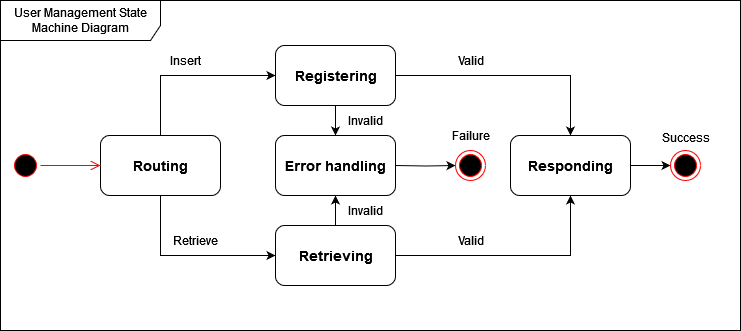

The diagram above was exported from draw.io. Its source (the exported page's mxGraphModel, read from the mxfile embedded in the PNG):
<mxGraphModel dx="723" dy="425" grid="1" gridSize="10" guides="1" tooltips="1" connect="1" arrows="1" fold="1" page="1" pageScale="1" pageWidth="850" pageHeight="1100" math="0" shadow="0">
  <root>
    <mxCell id="0" />
    <mxCell id="1" parent="0" />
    <mxCell id="44I57H7ZCh4htXtJdPf9-33" value="" style="rounded=0;whiteSpace=wrap;html=1;" parent="1" vertex="1">
      <mxGeometry width="740" height="330" as="geometry" />
    </mxCell>
    <mxCell id="44I57H7ZCh4htXtJdPf9-1" style="edgeStyle=orthogonalEdgeStyle;rounded=0;orthogonalLoop=1;jettySize=auto;html=1;exitX=0.5;exitY=1;exitDx=0;exitDy=0;entryX=0;entryY=0.5;entryDx=0;entryDy=0;" parent="1" source="44I57H7ZCh4htXtJdPf9-3" target="44I57H7ZCh4htXtJdPf9-11" edge="1">
      <mxGeometry relative="1" as="geometry" />
    </mxCell>
    <mxCell id="44I57H7ZCh4htXtJdPf9-2" style="edgeStyle=orthogonalEdgeStyle;rounded=0;orthogonalLoop=1;jettySize=auto;html=1;exitX=0.5;exitY=0;exitDx=0;exitDy=0;entryX=0;entryY=0.5;entryDx=0;entryDy=0;" parent="1" source="44I57H7ZCh4htXtJdPf9-3" target="44I57H7ZCh4htXtJdPf9-7" edge="1">
      <mxGeometry relative="1" as="geometry" />
    </mxCell>
    <mxCell id="44I57H7ZCh4htXtJdPf9-3" value="" style="rounded=1;whiteSpace=wrap;html=1;" parent="1" vertex="1">
      <mxGeometry x="100" y="135" width="120" height="60" as="geometry" />
    </mxCell>
    <mxCell id="44I57H7ZCh4htXtJdPf9-4" value="&lt;font style=&quot;font-size: 14px;&quot;&gt;Routing&lt;/font&gt;" style="text;align=center;fontStyle=1;verticalAlign=middle;spacingLeft=3;spacingRight=3;strokeColor=none;rotatable=0;points=[[0,0.5],[1,0.5]];portConstraint=eastwest;html=1;" parent="1" vertex="1">
      <mxGeometry x="120" y="152" width="80" height="26" as="geometry" />
    </mxCell>
    <mxCell id="44I57H7ZCh4htXtJdPf9-5" style="edgeStyle=orthogonalEdgeStyle;rounded=0;orthogonalLoop=1;jettySize=auto;html=1;exitX=1;exitY=0.5;exitDx=0;exitDy=0;" parent="1" source="44I57H7ZCh4htXtJdPf9-7" target="44I57H7ZCh4htXtJdPf9-14" edge="1">
      <mxGeometry relative="1" as="geometry" />
    </mxCell>
    <mxCell id="44I57H7ZCh4htXtJdPf9-6" style="edgeStyle=orthogonalEdgeStyle;rounded=0;orthogonalLoop=1;jettySize=auto;html=1;exitX=0.5;exitY=1;exitDx=0;exitDy=0;entryX=0.5;entryY=0;entryDx=0;entryDy=0;" parent="1" source="44I57H7ZCh4htXtJdPf9-7" target="44I57H7ZCh4htXtJdPf9-21" edge="1">
      <mxGeometry relative="1" as="geometry" />
    </mxCell>
    <mxCell id="44I57H7ZCh4htXtJdPf9-7" value="" style="rounded=1;whiteSpace=wrap;html=1;" parent="1" vertex="1">
      <mxGeometry x="275" y="45" width="120" height="60" as="geometry" />
    </mxCell>
    <mxCell id="44I57H7ZCh4htXtJdPf9-8" value="&lt;span style=&quot;font-size: 14px;&quot;&gt;Registering&lt;/span&gt;" style="text;align=center;fontStyle=1;verticalAlign=middle;spacingLeft=3;spacingRight=3;strokeColor=none;rotatable=0;points=[[0,0.5],[1,0.5]];portConstraint=eastwest;html=1;" parent="1" vertex="1">
      <mxGeometry x="295" y="62" width="80" height="26" as="geometry" />
    </mxCell>
    <mxCell id="44I57H7ZCh4htXtJdPf9-9" style="edgeStyle=orthogonalEdgeStyle;rounded=0;orthogonalLoop=1;jettySize=auto;html=1;exitX=1;exitY=0.5;exitDx=0;exitDy=0;entryX=0.5;entryY=1;entryDx=0;entryDy=0;" parent="1" source="44I57H7ZCh4htXtJdPf9-11" target="44I57H7ZCh4htXtJdPf9-14" edge="1">
      <mxGeometry relative="1" as="geometry" />
    </mxCell>
    <mxCell id="44I57H7ZCh4htXtJdPf9-10" style="edgeStyle=orthogonalEdgeStyle;rounded=0;orthogonalLoop=1;jettySize=auto;html=1;exitX=0.5;exitY=0;exitDx=0;exitDy=0;entryX=0.5;entryY=1;entryDx=0;entryDy=0;" parent="1" source="44I57H7ZCh4htXtJdPf9-11" target="44I57H7ZCh4htXtJdPf9-21" edge="1">
      <mxGeometry relative="1" as="geometry" />
    </mxCell>
    <mxCell id="44I57H7ZCh4htXtJdPf9-11" value="" style="rounded=1;whiteSpace=wrap;html=1;" parent="1" vertex="1">
      <mxGeometry x="275" y="225" width="120" height="60" as="geometry" />
    </mxCell>
    <mxCell id="44I57H7ZCh4htXtJdPf9-12" value="&lt;font style=&quot;font-size: 14px;&quot;&gt;Retrieving&lt;/font&gt;" style="text;align=center;fontStyle=1;verticalAlign=middle;spacingLeft=3;spacingRight=3;strokeColor=none;rotatable=0;points=[[0,0.5],[1,0.5]];portConstraint=eastwest;html=1;" parent="1" vertex="1">
      <mxGeometry x="295" y="242" width="80" height="26" as="geometry" />
    </mxCell>
    <mxCell id="44I57H7ZCh4htXtJdPf9-13" style="edgeStyle=orthogonalEdgeStyle;rounded=0;orthogonalLoop=1;jettySize=auto;html=1;exitX=1;exitY=0.5;exitDx=0;exitDy=0;entryX=0;entryY=0.5;entryDx=0;entryDy=0;" parent="1" source="44I57H7ZCh4htXtJdPf9-14" target="44I57H7ZCh4htXtJdPf9-16" edge="1">
      <mxGeometry relative="1" as="geometry" />
    </mxCell>
    <mxCell id="44I57H7ZCh4htXtJdPf9-14" value="" style="rounded=1;whiteSpace=wrap;html=1;" parent="1" vertex="1">
      <mxGeometry x="510" y="135" width="120" height="60" as="geometry" />
    </mxCell>
    <mxCell id="44I57H7ZCh4htXtJdPf9-15" value="&lt;span style=&quot;font-size: 14px;&quot;&gt;Responding&lt;/span&gt;" style="text;align=center;fontStyle=1;verticalAlign=middle;spacingLeft=3;spacingRight=3;strokeColor=none;rotatable=0;points=[[0,0.5],[1,0.5]];portConstraint=eastwest;html=1;" parent="1" vertex="1">
      <mxGeometry x="530" y="152" width="80" height="26" as="geometry" />
    </mxCell>
    <mxCell id="44I57H7ZCh4htXtJdPf9-16" value="" style="ellipse;html=1;shape=endState;fillColor=#000000;strokeColor=#ff0000;" parent="1" vertex="1">
      <mxGeometry x="670" y="150" width="30" height="30" as="geometry" />
    </mxCell>
    <mxCell id="44I57H7ZCh4htXtJdPf9-17" value="Insert" style="text;html=1;align=center;verticalAlign=middle;resizable=0;points=[];autosize=1;strokeColor=none;fillColor=none;" parent="1" vertex="1">
      <mxGeometry x="160" y="45" width="50" height="30" as="geometry" />
    </mxCell>
    <mxCell id="44I57H7ZCh4htXtJdPf9-18" value="Retrieve" style="text;html=1;align=center;verticalAlign=middle;resizable=0;points=[];autosize=1;strokeColor=none;fillColor=none;" parent="1" vertex="1">
      <mxGeometry x="160" y="225" width="70" height="30" as="geometry" />
    </mxCell>
    <mxCell id="44I57H7ZCh4htXtJdPf9-19" value="Valid" style="text;html=1;align=center;verticalAlign=middle;resizable=0;points=[];autosize=1;strokeColor=none;fillColor=none;" parent="1" vertex="1">
      <mxGeometry x="445" y="45" width="50" height="30" as="geometry" />
    </mxCell>
    <mxCell id="44I57H7ZCh4htXtJdPf9-20" value="Invalid" style="text;html=1;align=center;verticalAlign=middle;resizable=0;points=[];autosize=1;strokeColor=none;fillColor=none;" parent="1" vertex="1">
      <mxGeometry x="335" y="105" width="60" height="30" as="geometry" />
    </mxCell>
    <mxCell id="44I57H7ZCh4htXtJdPf9-21" value="" style="rounded=1;whiteSpace=wrap;html=1;" parent="1" vertex="1">
      <mxGeometry x="275" y="135" width="120" height="60" as="geometry" />
    </mxCell>
    <mxCell id="44I57H7ZCh4htXtJdPf9-22" value="&lt;span style=&quot;font-size: 14px;&quot;&gt;Error handling&lt;/span&gt;" style="text;align=center;fontStyle=1;verticalAlign=middle;spacingLeft=3;spacingRight=3;strokeColor=none;rotatable=0;points=[[0,0.5],[1,0.5]];portConstraint=eastwest;html=1;" parent="1" vertex="1">
      <mxGeometry x="295" y="152" width="80" height="26" as="geometry" />
    </mxCell>
    <mxCell id="44I57H7ZCh4htXtJdPf9-23" value="Invalid" style="text;html=1;align=center;verticalAlign=middle;resizable=0;points=[];autosize=1;strokeColor=none;fillColor=none;" parent="1" vertex="1">
      <mxGeometry x="335" y="195" width="60" height="30" as="geometry" />
    </mxCell>
    <mxCell id="44I57H7ZCh4htXtJdPf9-24" style="edgeStyle=orthogonalEdgeStyle;rounded=0;orthogonalLoop=1;jettySize=auto;html=1;exitX=1;exitY=0.5;exitDx=0;exitDy=0;entryX=0;entryY=0.5;entryDx=0;entryDy=0;" parent="1" target="44I57H7ZCh4htXtJdPf9-25" edge="1">
      <mxGeometry relative="1" as="geometry">
        <mxPoint x="395" y="165" as="sourcePoint" />
      </mxGeometry>
    </mxCell>
    <mxCell id="44I57H7ZCh4htXtJdPf9-25" value="" style="ellipse;html=1;shape=endState;fillColor=#000000;strokeColor=#ff0000;" parent="1" vertex="1">
      <mxGeometry x="455" y="150" width="30" height="30" as="geometry" />
    </mxCell>
    <mxCell id="44I57H7ZCh4htXtJdPf9-26" value="Valid" style="text;html=1;align=center;verticalAlign=middle;resizable=0;points=[];autosize=1;strokeColor=none;fillColor=none;" parent="1" vertex="1">
      <mxGeometry x="445" y="225" width="50" height="30" as="geometry" />
    </mxCell>
    <mxCell id="44I57H7ZCh4htXtJdPf9-27" value="Success" style="text;html=1;align=center;verticalAlign=middle;resizable=0;points=[];autosize=1;strokeColor=none;fillColor=none;" parent="1" vertex="1">
      <mxGeometry x="650" y="122" width="70" height="30" as="geometry" />
    </mxCell>
    <mxCell id="44I57H7ZCh4htXtJdPf9-28" value="Failure" style="text;html=1;align=center;verticalAlign=middle;resizable=0;points=[];autosize=1;strokeColor=none;fillColor=none;" parent="1" vertex="1">
      <mxGeometry x="440" y="120" width="60" height="30" as="geometry" />
    </mxCell>
    <mxCell id="44I57H7ZCh4htXtJdPf9-29" value="" style="ellipse;html=1;shape=startState;fillColor=#000000;strokeColor=#ff0000;" parent="1" vertex="1">
      <mxGeometry x="10" y="150" width="30" height="30" as="geometry" />
    </mxCell>
    <mxCell id="44I57H7ZCh4htXtJdPf9-30" value="" style="edgeStyle=orthogonalEdgeStyle;html=1;verticalAlign=bottom;endArrow=open;endSize=8;strokeColor=#ff0000;rounded=0;entryX=0;entryY=0.5;entryDx=0;entryDy=0;" parent="1" source="44I57H7ZCh4htXtJdPf9-29" edge="1">
      <mxGeometry relative="1" as="geometry">
        <mxPoint x="100" y="165" as="targetPoint" />
      </mxGeometry>
    </mxCell>
    <mxCell id="44I57H7ZCh4htXtJdPf9-32" value="User Management State Machine Diagram" style="shape=umlFrame;whiteSpace=wrap;html=1;pointerEvents=0;width=160;height=40;" parent="1" vertex="1">
      <mxGeometry width="740" height="330" as="geometry" />
    </mxCell>
  </root>
</mxGraphModel>